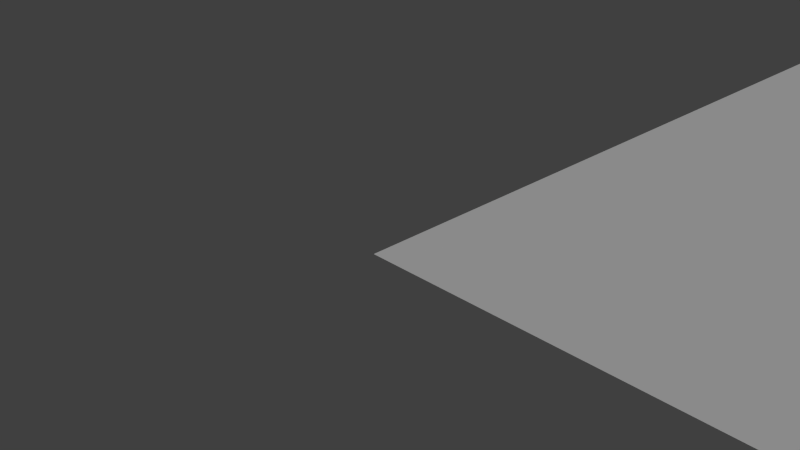 # Source: checker_test.blend  (saved by Blender 2.74.0; exported with 4.5.12 LTS)
import bpy
from mathutils import Matrix  # noqa: F401  (used for matrix-valued properties, if any)

bpy.ops.wm.read_factory_settings(use_empty=True)
scene = bpy.context.scene
scene.name = 'Scene'

# ---- collections
col_collection_1 = bpy.data.collections.new('Collection 1'); scene.collection.children.link(col_collection_1)

# ---- materials (node trees are filled in below, after node groups)
mat_knifeblade = bpy.data.materials.new('KnifeBlade')
mat_knifeblade.alpha_threshold = 0.0
mat_knifeblade.use_transparent_shadow = False
mat_knifeblade.diffuse_color = (0.5581, 0.496, 0.5619, 1.0)
mat_knifeblade.roughness = 0.5
mat_knifeblade.specular_intensity = 0.7993
mat_knifeshield = bpy.data.materials.new('KnifeShield')
mat_knifeshield.alpha_threshold = 0.0
mat_knifeshield.use_transparent_shadow = False
mat_knifeshield.diffuse_color = (0.9932, 0.8811, 1.0, 1.0)
mat_knifeshield.roughness = 0.5
mat_knifeshield.specular_intensity = 0.7993
mat_knifehandle = bpy.data.materials.new('KnifeHandle')
mat_knifehandle.alpha_threshold = 0.0
mat_knifehandle.use_transparent_shadow = False
mat_knifehandle.diffuse_color = (0.02038, 0.02038, 0.02038, 1.0)
mat_knifehandle.roughness = 0.5
mat_dish = bpy.data.materials.new('Dish')
mat_dish.alpha_threshold = 0.0
mat_dish.use_transparent_shadow = False
mat_dish.roughness = 0.5
mat_dish.specular_intensity = 0.6898
mat_butter = bpy.data.materials.new('Butter')
mat_butter.alpha_threshold = 0.0
mat_butter.use_transparent_shadow = False
mat_butter.diffuse_color = (1.0, 0.9, 0.2846, 1.0)
mat_butter.roughness = 0.5
mat_butter.specular_intensity = 0.3066
mat_butter.line_color = (0.0, 0.0, 0.0, 1.0)
mat_tablecloth = bpy.data.materials.new('Tablecloth')
mat_tablecloth.alpha_threshold = 0.0
mat_tablecloth.use_transparent_shadow = False
mat_tablecloth.roughness = 0.5

# ---- material node trees

# ---- world
world_world = bpy.data.worlds.new('World'); scene.world = world_world
world_world.color = (0.05088, 0.05088, 0.05088)
world_world.use_sun_shadow = False
world_world.sun_shadow_jitter_overblur = 0.0
world_world.cycles.sampling_method = 'MANUAL'
world_world.cycles.sample_map_resolution = 256

# ---- cameras
cam_camera = bpy.data.cameras.new('Camera')
cam_camera.clip_end = 100.0
cam_camera.lens = 35.0
cam_camera.sensor_width = 32.0
cam_camera.sensor_height = 18.0
cam_camera.ortho_scale = 7.314
cam_camera.dof.focus_distance = 0.0
cam_camera.dof.aperture_fstop = 128.0

# ---- lights
light_lamp = bpy.data.lights.new('Lamp', 'SUN')
light_lamp.transmission_factor = 0.0
light_lamp.cutoff_distance = 30.0
light_lamp.angle = 0.1993
light_lamp.energy = 1.0
light_lamp.shadow_buffer_clip_start = 1.001
light_lamp.shadow_soft_size = 0.1
light_lamp.shadow_cascade_max_distance = 1000.0
light_lamp.cycles.use_multiple_importance_sampling = False

# ---- meshes
me_plane_001 = bpy.data.meshes.new('Plane.001')
me_plane_001.from_pydata([(0.0, 0.0, 0.0), (2.0, 0.0, 0.0), (0.0, 2.0, 0.0), (2.0, 2.0, 0.0)], [], [(0, 1, 3, 2)])
_uv = me_plane_001.uv_layers.new(name='UVMap')
_uv.uv.foreach_set('vector', [0.0, 0.0, 1.0, 0.0, 1.0, 1.0, 0.0, 1.0])
me_plane_001.use_remesh_preserve_volume = False
me_plane_001.use_remesh_preserve_attributes = False
me_plane_001.use_mirror_vertex_groups = False
me_plane_001.update()
me_cube_002 = bpy.data.meshes.new('Cube.002')
me_cube_002.from_pydata([(-3.062e-05, 6.79e-06, -0.000132), (128.0, -3.683e-05, 0.0001678), (-3.208e-05, 128.0, -0.0001325), (128.0, 128.0, 0.0001717), (35.2, 98.22, 5.157), (17.1, 98.27, 9.677), (16.73, 103.1, 9.658), (35.08, 103.3, 4.973), (35.33, 98.22, 5.704), (17.23, 98.27, 10.22), (16.92, 103.1, 10.41), (35.32, 103.3, 5.921), (21.28, 96.44, 9.213), (21.14, 96.44, 8.666), (22.61, 103.5, 9.094), (22.37, 103.5, 8.146), (29.77, 96.56, 6.512), (28.86, 103.6, 7.534), (29.9, 96.56, 7.06), (28.62, 103.6, 6.587), (35.98, 96.29, 4.476), (35.88, 104.1, 4.501), (36.35, 96.29, 5.935), (36.25, 104.1, 5.96), (37.02, 97.01, 4.216), (36.94, 103.4, 4.237), (37.39, 97.01, 5.675), (37.3, 103.4, 5.696), (54.21, 97.51, 0.08447), (54.13, 103.4, 0.1034), (54.5, 97.51, 1.242), (54.42, 103.4, 1.261), (45.59, 96.42, 1.989), (45.49, 104.2, 2.015), (45.89, 104.2, 3.639), (45.99, 96.42, 3.614), (8.361, 79.06, 1.41), (8.361, 115.4, 1.41), (23.38, 115.4, 1.41), (23.38, 79.06, 1.41), (8.264, 78.83, 2.641), (8.264, 115.6, 2.641), (23.47, 115.6, 2.641), (23.47, 78.83, 2.641), (10.87, 82.5, 1.623), (10.87, 111.9, 1.623), (20.87, 111.9, 1.623), (20.87, 82.5, 1.623), (10.21, 81.07, 0.1517), (10.21, 113.4, 0.1517), (21.52, 113.4, 0.1518), (21.52, 81.07, 0.1518), (19.65, 109.7, 1.543), (19.65, 93.12, 1.543), (12.09, 93.12, 1.543), (12.09, 109.7, 1.543), (19.65, 109.7, 9.101), (19.65, 93.12, 9.101), (12.09, 93.12, 9.101), (12.09, 109.7, 9.101), (11.52, 91.11, 1.438), (11.51, 91.13, 3.238), (18.97, 92.39, 3.238), (18.97, 92.37, 1.438), (12.77, 83.66, 1.553), (12.77, 83.68, 3.353), (20.22, 84.94, 3.353), (20.23, 84.92, 1.553)], [], [(0, 1, 3, 2), (12, 9, 5, 13), (9, 10, 6, 5), (17, 11, 7, 19), (4, 7, 21, 20), (13, 5, 6, 15), (14, 10, 9, 12), (18, 12, 13, 16), (10, 14, 15, 6), (16, 13, 15, 19), (17, 14, 12, 18), (14, 17, 19, 15), (8, 18, 16, 4), (4, 16, 19, 7), (11, 17, 18, 8), (20, 21, 25, 24), (11, 8, 22, 23), (7, 11, 23, 21), (8, 4, 20, 22), (32, 33, 29, 28), (23, 22, 26, 27), (21, 23, 27, 25), (22, 20, 24, 26), (31, 30, 28, 29), (34, 35, 30, 31), (33, 34, 31, 29), (35, 32, 28, 30), (24, 25, 33, 32), (27, 26, 35, 34), (25, 27, 34, 33), (26, 24, 32, 35), (40, 41, 37, 36), (41, 42, 38, 37), (42, 43, 39, 38), (43, 40, 36, 39), (39, 36, 48, 51), (40, 43, 47, 44), (47, 46, 45, 44), (43, 42, 46, 47), (42, 41, 45, 46), (41, 40, 44, 45), (48, 49, 50, 51), (38, 39, 51, 50), (37, 38, 50, 49), (36, 37, 49, 48), (56, 59, 58, 57), (52, 56, 57, 53), (53, 57, 58, 54), (54, 58, 59, 55), (56, 52, 55, 59), (64, 65, 61, 60), (65, 66, 62, 61), (66, 67, 63, 62), (60, 61, 62, 63), (67, 66, 65, 64)])
me_cube_002.polygons.foreach_set('use_smooth', [0, 1, 1, 1, 1, 1, 1, 1, 1, 1, 1, 1, 1, 1, 1, 1, 1, 1, 1, 1, 1, 1, 1, 1, 1, 1, 1, 1, 1, 1, 1, 0, 0, 0, 0, 0, 0, 0, 0, 0, 0, 0, 0, 0, 0, 0, 0, 0, 0, 0, 0, 0, 0, 0, 0])
me_cube_002.polygons.foreach_set('material_index', [5, 0, 0, 0, 1, 0, 0, 0, 0, 0, 0, 0, 0, 0, 0, 1, 1, 1, 1, 2, 1, 1, 1, 2, 2, 2, 2, 2, 2, 2, 2, 3, 3, 3, 3, 3, 3, 3, 3, 3, 3, 3, 3, 3, 3, 4, 4, 4, 4, 4, 4, 4, 4, 4, 4])
_uv = me_cube_002.uv_layers.new(name='UVMap')
_uv.uv.foreach_set('vector', [-3.499, -3.515, 4.499, -3.515, 4.499, 4.484, -3.499, 4.484, 0.0, 0.0, 0.0, 0.0, 0.0, 0.0, 0.0, 0.0, 0.0, 0.0, 0.0, 0.0, 0.0, 0.0, 0.0, 0.0, 0.0, 0.0, 0.0, 0.0, 0.0, 0.0, 0.0, 0.0, 0.0, 0.0, 0.0, 0.0, 0.0, 0.0, 0.0, 0.0, 0.0, 0.0, 0.0, 0.0, 0.0, 0.0, 0.0, 0.0, 0.0, 0.0, 0.0, 0.0, 0.0, 0.0, 0.0, 0.0, 0.0, 0.0, 0.0, 0.0, 0.0, 0.0, 0.0, 0.0, 0.0, 0.0, 0.0, 0.0, 0.0, 0.0, 0.0, 0.0, 0.0, 0.0, 0.0, 0.0, 0.0, 0.0, 0.0, 0.0, 0.0, 0.0, 0.0, 0.0, 0.0, 0.0, 0.0, 0.0, 0.0, 0.0, 0.0, 0.0, 0.0, 0.0, 0.0, 0.0, 0.0, 0.0, 0.0, 0.0, 0.0, 0.0, 0.0, 0.0, 0.0, 0.0, 0.0, 0.0, 0.0, 0.0, 0.0, 0.0, 0.0, 0.0, 0.0, 0.0, 0.0, 0.0, 0.0, 0.0, 0.0, 0.0, 0.0, 0.0, 0.0, 0.0, 0.0, 0.0, 0.0, 0.0, 0.0, 0.0, 0.0, 0.0, 0.0, 0.0, 0.0, 0.0, 0.0, 0.0, 0.0, 0.0, 0.0, 0.0, 0.0, 0.0, 0.0, 0.0, 0.0, 0.0, 0.0, 0.0, 0.0, 0.0, 0.0, 0.0, 0.0, 0.0, 0.0, 0.0, 0.0, 0.0, 0.0, 0.0, 0.0, 0.0, 0.0, 0.0, 0.0, 0.0, 0.0, 0.0, 0.0, 0.0, 0.0, 0.0, 0.0, 0.0, 0.0, 0.0, 0.0, 0.0, 0.0, 0.0, 0.0, 0.0, 0.0, 0.0, 0.0, 0.0, 0.0, 0.0, 0.0, 0.0, 0.0, 0.0, 0.0, 0.0, 0.0, 0.0, 0.0, 0.0, 0.0, 0.0, 0.0, 0.0, 0.0, 0.0, 0.0, 0.0, 0.0, 0.0, 0.0, 0.0, 0.0, 0.0, 0.0, 0.0, 0.0, 0.0, 0.0, 0.0, 0.0, 0.0, 0.0, 0.0, 0.0, 0.0, 0.0, 0.0, 0.0, 0.0, 0.0, 0.0, 0.0, 0.0, 0.0, 0.0, 0.0, 0.0, 0.0, 0.0, 0.0, 0.0, 0.0, 0.0, 0.0, 0.0, 0.0, 0.0, 0.0, 0.0, 0.0, 0.0, 0.0, 0.0, 0.0, 0.0, 0.0, 0.0, 0.0, 0.0, 0.0, 0.0, 0.0, 0.0, 0.0, 0.0, 0.0, 0.0, 0.0, 0.0, 0.0, 0.0, 0.0, 0.0, 0.0, 0.0, 0.0, 0.0, 0.0, 0.0, 0.0, 0.0, 0.0, 0.0, 0.0, 0.0, 0.0, 0.0, 0.0, 0.0, 0.0, 0.0, 0.0, 0.0, 0.0, 0.0, 0.0, 0.0, 0.0, 0.0, 0.0, 0.0, 0.0, 0.0, 0.0, 0.0, 0.0, 0.0, 0.0, 0.0, 0.0, 0.0, 0.0, 0.0, 0.0, 0.0, 0.0, 0.0, 0.0, 0.0, 0.0, 0.0, 0.0, 0.0, 0.0, 0.0, 0.0, 0.0, 0.0, 0.0, 0.0, 0.0, 0.0, 0.0, 0.0, 0.0, 0.0, 0.0, 0.0, 0.0, 0.0, 0.0, 0.0, 0.0, 0.0, 0.0, 0.0, 0.0, 0.0, 0.0, 0.0, 0.0, 0.0, 0.0, 0.0, 0.0, 0.0, 0.0, 0.0, 0.0, 0.0, 0.0, 0.0, 0.0, 0.0, 0.0, 0.0, 0.0, 0.0, 0.0, 0.0, 0.0, 0.0, 0.0, 0.0, 0.0, 0.0, 0.0, 0.0, 0.0, 0.0, 0.0, 0.0, 0.0, 0.0, 0.0, 0.0, 0.0, 0.0, 0.0, 0.0, 0.0, 0.0, 0.0, 0.0, 0.0, 0.0, 0.0, 0.0, 0.0, 0.0, 0.0, 0.0, 0.0, 0.0, 0.0, 0.0, 0.0, 0.0, 0.0, 0.0, 0.0, 0.0, 0.0, 0.0, 0.0, 0.0, 0.0, 0.0, 0.0, 0.0, 0.0, 0.0, 0.0, 0.0, 0.0, 0.0, 0.0, 0.0, 0.0, 0.0, 0.0, 0.0, 0.0, 0.0, 0.0, 0.0, 0.0])
me_cube_002.materials.append(mat_knifeblade)
me_cube_002.materials.append(mat_knifeshield)
me_cube_002.materials.append(mat_knifehandle)
me_cube_002.materials.append(mat_dish)
me_cube_002.materials.append(mat_butter)
me_cube_002.materials.append(mat_tablecloth)
me_cube_002.use_remesh_preserve_volume = False
me_cube_002.use_remesh_preserve_attributes = False
me_cube_002.use_mirror_vertex_groups = False
me_cube_002.update()

# ---- objects
ob_heightmap = bpy.data.objects.new('Heightmap', me_plane_001)
ob_lamp = bpy.data.objects.new('Lamp', light_lamp)
ob_camera = bpy.data.objects.new('Camera', cam_camera)
ob_knife = bpy.data.objects.new('Knife', me_cube_002)

# ---- transforms, parenting, visibility, modifiers, constraints
ob_heightmap.location = (0.0, 0.0, 0.0)
ob_heightmap.scale = (64.0, 64.0, 1.0)
ob_heightmap.hide_viewport = True
ob_heightmap.lineart.crease_threshold = 0.0
ob_lamp.location = (4.076, 1.005, 66.38)
ob_lamp.rotation_euler = (-0.5702, 0.1248, 2.048)
ob_lamp.lock_rotations_4d = False
ob_lamp.empty_display_type = 'ARROWS'
ob_lamp.color = (0.0, 0.0, 0.0, 0.0)
ob_lamp.lineart.crease_threshold = 0.0
ob_camera.location = (7.481, -6.508, 5.344)
ob_camera.rotation_euler = (1.109, 0.01082, 0.8149)
ob_camera.lock_rotations_4d = False
ob_camera.empty_display_type = 'ARROWS'
ob_camera.color = (0.0, 0.0, 0.0, 0.0)
ob_camera.display_type = 'WIRE'
ob_camera.lineart.crease_threshold = 0.0
ob_knife.location = (0.0, 0.0, 0.0)
ob_knife.lineart.crease_threshold = 0.0

# ---- collection membership
col_collection_1.objects.link(ob_heightmap)
col_collection_1.objects.link(ob_lamp)
col_collection_1.objects.link(ob_camera)
col_collection_1.objects.link(ob_knife)

# ---- scene / render settings (as saved in the file)
scene.camera = ob_camera
scene.frame_start = 1; scene.frame_end = 250; scene.frame_set(1)
scene.render.engine = 'BLENDER_EEVEE_NEXT'
scene.render.resolution_percentage = 50
scene.render.dither_intensity = 0.0
scene.render.use_bake_selected_to_active = True
scene.render.bake_bias = 31.01
scene.cycles.use_denoising = False
scene.cycles.samples = 10
scene.cycles.sampling_pattern = 'TABULATED_SOBOL'
scene.cycles.light_sampling_threshold = 0.0
scene.cycles.use_adaptive_sampling = False
scene.cycles.use_light_tree = False
scene.cycles.blur_glossy = 0.0
scene.cycles.pixel_filter_type = 'GAUSSIAN'
scene.cycles.sample_clamp_indirect = 0.0
scene.view_settings.view_transform = 'Standard'
bpy.context.view_layer.update()
